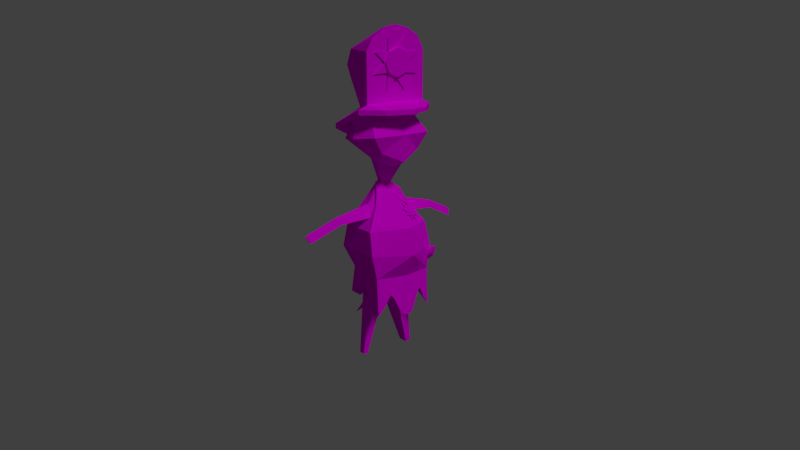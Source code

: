 # Source: policeMan.blend  (saved by Blender 2.77.0; exported with 4.5.12 LTS)
import bpy
from mathutils import Matrix  # noqa: F401  (used for matrix-valued properties, if any)

bpy.ops.wm.read_factory_settings(use_empty=True)
scene = bpy.context.scene
scene.name = 'Scene'

# ---- collections
col_collection_1 = bpy.data.collections.new('Collection 1'); scene.collection.children.link(col_collection_1)
col_collection_4 = bpy.data.collections.new('Collection 4'); scene.collection.children.link(col_collection_4)

# ---- images (referenced by path relative to the original .blend; pixels are not part of the script)
import os
ASSET_DIR = os.environ.get("B2B_ASSET_DIR", "")  # directory of the original .blend (textures are referenced by path, not embedded)
HERE = os.path.dirname(os.path.abspath(__file__))  # packed textures are extracted next to this script under _unpacked/

def load_image(name, relpath, width, height, colorspace="sRGB"):
    """Load a texture the original file referenced (path relative to the .blend, or extracted next to this script)."""
    p = next((c for c in (os.path.join(HERE, relpath), os.path.join(ASSET_DIR, relpath)) if relpath and os.path.exists(c)), "")
    if p:
        img = bpy.data.images.load(p, check_existing=True)
        img.name = name
    else:  # same state as the original file: an image datablock whose file is absent (Cycles renders it pink)
        img = bpy.data.images.new(name, width, height)
        img.source = "FILE"
        img.filepath = "//" + (relpath or name)
    img.colorspace_settings.name = colorspace
    return img
img_colorpalette_jpg = load_image('colorPalette.jpg', 'colorPalette.jpg', 1024, 1024, 'sRGB')

# ---- materials (node trees are filled in below, after node groups)
mat_material = bpy.data.materials.new('Material')
mat_material.alpha_threshold = 0.0
mat_material.roughness = 0.5
mat_material.line_color = (0.0, 0.0, 0.0, 1.0)

# ---- material node trees
mat_material.use_nodes = True; mat_material.node_tree.nodes.clear()
_N = mat_material.node_tree.nodes; _L = mat_material.node_tree.links
n0 = _N.new('ShaderNodeOutputMaterial'); n0.name = 'Material Output'; n0.location = (300, 300)
n1 = _N.new('ShaderNodeBsdfDiffuse'); n1.name = 'Diffuse BSDF'; n1.location = (10, 300)
n2 = _N.new('ShaderNodeTexCoord'); n2.name = 'Texture Coordinate'; n2.location = (120, 149)
n3 = _N.new('ShaderNodeTexImage'); n3.name = 'Image Texture'; n3.location = (367, 136)
n3.width = 140
n3.image = img_colorpalette_jpg
_L.new(n1.outputs[0], n0.inputs[0])
_L.new(n2.outputs[2], n3.inputs[0])
_L.new(n3.outputs[0], n1.inputs[0])
n0.is_active_output = True

# ---- world
world_world = bpy.data.worlds.new('World'); scene.world = world_world
world_world.color = (0.05088, 0.05088, 0.05088)
world_world.use_sun_shadow = False
world_world.sun_shadow_jitter_overblur = 0.0
world_world.cycles.sampling_method = 'NONE'
world_world.cycles.sample_map_resolution = 256

# ---- cameras
cam_camera = bpy.data.cameras.new('Camera')
cam_camera.clip_end = 100.0
cam_camera.lens = 35.0
cam_camera.sensor_width = 32.0
cam_camera.sensor_height = 18.0
cam_camera.display_size = 2.0
cam_camera.dof.focus_distance = 0.0

# ---- lights
light_sun = bpy.data.lights.new('Sun', 'SUN')
light_sun.transmission_factor = 0.0
light_sun.angle = 0.1993
light_sun.energy = 1.0
light_sun.shadow_buffer_clip_start = 0.5
light_sun.shadow_soft_size = 0.1
light_sun.shadow_cascade_max_distance = 1000.0

# ---- meshes
me_cube = bpy.data.meshes.new('Cube')
me_cube.from_pydata([(-0.7193, -0.388, 1.527), (1.382e-08, -0.0907, 3.083), (-1.22e-08, -0.4854, 1.523), (1.382e-08, -0.547, 2.709), (-0.4433, -0.1027, 1.872), (-0.4433, -0.3335, 2.761), (-0.5527, 0.2278, 1.949), (-0.448, 0.2278, 2.953), (-0.246, 0.2278, 1.949), (-0.246, 0.2278, 3.083), (0.246, 0.2278, 1.949), (0.246, 0.2278, 3.083), (0.5527, 0.2278, 1.949), (0.448, 0.2278, 2.953), (0.4433, -0.1027, 1.872), (0.4433, -0.3335, 2.761), (8.93e-09, -0.5146, 2.121), (-0.4433, -0.3335, 2.284), (-0.5527, 0.2278, 2.516), (-0.246, 0.2278, 2.516), (0.246, 0.2278, 2.516), (0.5527, 0.2278, 2.516), (0.4433, -0.3335, 2.284), (1.379e-08, -0.5468, 2.42), (-0.4433, -0.3335, 2.533), (-0.5527, 0.2278, 2.746), (-0.246, 0.2278, 2.8), (0.246, 0.2278, 2.8), (0.5527, 0.2278, 2.746), (0.4433, -0.4442, 2.506), (1.382e-08, 0.2278, 1.949), (1.382e-08, 0.2278, 3.144), (1.382e-08, 0.2278, 2.516), (1.382e-08, 0.2278, 2.8), (-0.7193, -0.3928, 1.608), (-2.454e-08, -0.826, 1.3), (-0.7064, 0.216, 1.882), (-0.3992, 0.5145, 1.882), (0.3992, 0.5145, 1.882), (1.382e-08, 0.6742, 1.882), (0.7064, 0.216, 1.882), (0.7193, -0.3928, 1.608), (9.637e-09, -0.1323, 1.697), (-2.454e-08, -0.826, 1.219), (-0.7064, 0.216, 1.801), (-0.3992, 0.5145, 1.801), (0.3992, 0.5145, 1.801), (1.382e-08, 0.6742, 1.801), (0.7064, 0.216, 1.801), (0.7193, -0.388, 1.527), (0.1614, 0.2529, 2.994), (0.4158, 0.2529, 2.755), (0.4266, 0.2529, 2.406), (0.1876, 0.2529, 2.152), (-0.1614, 0.2529, 2.141), (-0.4158, 0.2529, 2.38), (-0.4266, 0.2529, 2.729), (-0.1876, 0.2529, 2.984), (0.2261, 0.2529, 2.575), (0.1648, 0.2529, 2.413), (0.007026, 0.2529, 2.342), (-0.1549, 0.2529, 2.403), (-0.2261, 0.2529, 2.561), (-0.1648, 0.2529, 2.723), (-0.007026, 0.2529, 2.794), (0.1549, 0.2529, 2.733), (0.2261, 0.2965, 2.575), (0.1648, 0.2965, 2.413), (0.007026, 0.2965, 2.342), (-0.1549, 0.2965, 2.403), (-0.2261, 0.2965, 2.561), (-0.1648, 0.2965, 2.723), (-0.007026, 0.2965, 2.794), (0.1549, 0.2965, 2.733), (-0.2244, -1.248, -2.066), (-0.5563, 0.387, -0.4661), (-0.2574, -1.086, -1.846), (-0.5085, 0.1515, -0.7288), (-0.295, -1.037, -1.908), (-0.5461, 0.1997, -0.7907), (-0.2416, -1.026, -1.908), (-0.4927, 0.2105, -0.7907), (-0.5036, 0.1271, -0.7007), (-0.2892, -1.064, -1.877), (-0.5667, 0.2082, -0.8047), (-0.477, 0.2264, -0.8047), (-0.5899, 0.5527, -0.4402), (-0.6195, 0.4681, -0.5701), (-0.5298, 0.4863, -0.5701), (-0.5403, 0.173, -0.7598), (-0.5571, 0.1632, -0.7527), (-0.6098, 0.4231, -0.5181), (-0.2365, -1.053, -1.877), (-0.4876, 0.1837, -0.7598), (-0.4683, 0.1812, -0.7527), (-0.5211, 0.4411, -0.5181), (-0.5276, 0.2456, -0.8374), (-0.5804, 0.5055, -0.6028), (-0.5288, -0.4081, 1.348), (-0.2717, 0.1283, 1.01), (-0.4182, 0.167, 1.723), (-0.3622, 0.3389, 1.187), (-0.4421, -0.2703, 1.565), (-0.2113, -0.1486, 1.025), (-0.5288, -0.0595, 1.799), (-0.5288, 0.3916, 1.45), (-0.6559, -0.008261, 1.399), (-0.07143, -0.1552, 0.6519), (-0.09614, -0.0215, 0.6272), (-0.5472, -0.3607, -0.06063), (-0.5669, 0.2947, -0.06824), (-0.202, -0.3291, -1.131), (-0.2888, 0.1404, -1.131), (-0.3803, -0.03054, 0.3132), (-0.3828, -0.002069, 0.3058), (-0.407, -0.06259, 0.1287), (-0.4241, 0.1066, 0.1106), (-0.9623, -0.07373, 0.1676), (-0.961, -0.05698, 0.1632), (-0.9104, -0.092, 0.06991), (-0.9134, 0.005612, 0.05447), (-1.483, -0.1717, -0.07163), (-1.482, -0.1552, -0.0759), (-1.419, -0.1885, -0.1702), (-1.429, -0.09303, -0.1844), (-0.319, -0.2646, -1.327), (-0.378, 0.04677, -1.265), (-0.1538, -0.3731, -1.355), (-0.1538, 0.04894, -1.355), (-0.4806, -0.1388, -2.272), (-0.5039, -0.01103, -2.268), (-0.4132, -0.1831, -2.284), (-0.4132, -0.01103, -2.284), (-0.3746, -0.412, -0.8346), (-0.5209, 0.4069, -0.8345), (-0.5971, 0.3913, -0.4543), (-0.5578, -0.4683, -0.4541), (-0.2636, 0.02355, -1.748), (-0.2636, -0.2926, -1.748), (-0.3874, -0.2114, -1.727), (-0.4302, 0.02355, -1.72), (-0.3888, -0.4863, -1.298), (-0.5142, 0.4344, -1.469), (-0.2456, 0.4989, -1.185), (-0.114, 0.5312, -1.469), (-0.392, 0.4667, -1.295), (-0.3019, 0.4828, -1.122), (-0.4515, -0.02594, -1.093), (-0.1249, -0.1557, 0.6272), (-0.353, 0.1641, 0.2048), (-0.238, 0.0328, 0.5113), (-1.245, -0.05782, -0.09915), (-1.237, -0.154, -0.08446), (-1.297, -0.1368, 0.01377), (-1.296, -0.1201, 0.009438), (0.5288, -0.4081, 1.348), (0.2717, 0.1283, 1.01), (0.0, -0.3862, 1.654), (0.0, -0.2357, 0.9633), (0.4182, 0.167, 1.723), (0.3622, 0.3389, 1.187), (0.4421, -0.2703, 1.565), (0.2113, -0.1486, 1.025), (0.0, 0.4466, 1.021), (0.0, 0.269, 1.841), (0.5288, -0.0595, 1.799), (0.5288, 0.3916, 1.45), (0.0, 0.4794, 1.461), (0.6559, -0.008261, 1.399), (0.0, -0.4081, 1.348), (0.0, 0.1411, 0.9102), (0.0, -0.08578, 2.004), (0.07143, -0.1552, 0.6519), (0.09614, -0.0215, 0.6272), (0.0, -0.2015, 0.6272), (0.0, -0.0215, 0.5778), (0.5472, -0.3607, -0.06063), (0.5669, 0.2947, -0.06824), (0.0, -0.7203, -0.008974), (0.0, 0.6119, -0.01912), (0.202, -0.3291, -1.131), (0.2888, 0.1404, -1.131), (0.0, -0.4916, -1.131), (0.0, 0.1404, -1.131), (0.3803, -0.03054, 0.3132), (0.3828, -0.002069, 0.3058), (0.407, -0.06259, 0.1287), (0.4241, 0.1066, 0.1106), (0.9623, -0.07373, 0.1676), (0.961, -0.05698, 0.1632), (0.9104, -0.092, 0.06991), (0.9134, 0.005612, 0.05447), (1.483, -0.1717, -0.07163), (1.482, -0.1552, -0.0759), (1.419, -0.1885, -0.1702), (1.429, -0.09303, -0.1844), (0.319, -0.2646, -1.327), (0.378, 0.04677, -1.265), (0.1538, -0.3731, -1.355), (0.1538, 0.04894, -1.355), (0.4806, -0.1388, -2.272), (0.5039, -0.01103, -2.268), (0.4132, -0.1831, -2.284), (0.4132, -0.01103, -2.284), (0.3746, -0.412, -0.8346), (0.5209, 0.4069, -0.8345), (0.0, 0.5216, -0.835), (0.0, -0.6882, -0.8351), (0.0, 0.707, -0.4515), (0.0, -0.8385, -0.4499), (0.5971, 0.3913, -0.4543), (0.5578, -0.4683, -0.4541), (0.2636, 0.02355, -1.748), (0.2636, -0.2926, -1.748), (0.3874, -0.2114, -1.727), (0.4302, 0.02355, -1.72), (0.3888, -0.4863, -1.298), (0.5142, 0.4344, -1.469), (0.0, 0.5634, -1.506), (0.0, -0.7969, -1.553), (0.2456, 0.4989, -1.185), (0.114, 0.5312, -1.469), (0.392, 0.4667, -1.295), (0.3019, 0.4828, -1.122), (0.4515, -0.02594, -1.093), (0.1249, -0.1557, 0.6272), (0.0, 0.1113, 0.4569), (0.353, 0.1641, 0.2048), (0.238, 0.0328, 0.5113), (1.245, -0.05782, -0.09915), (1.237, -0.154, -0.08446), (1.297, -0.1368, 0.01377), (1.296, -0.1201, 0.009438), (-0.1359, 0.2204, 0.3193), (-0.04611, 0.3284, 0.2531), (-0.06303, 0.428, 0.1352), (-0.1768, 0.4611, 0.03475), (-0.3208, 0.4081, 0.01061), (-0.4106, 0.3001, 0.07689), (-0.3937, 0.2004, 0.1948), (-0.2799, 0.1674, 0.2952), (-0.1351, 0.3486, 0.1806), (-0.1702, 0.3842, 0.122), (-0.2393, 0.3788, 0.08861), (-0.302, 0.3356, 0.09991), (-0.3216, 0.2799, 0.1493), (-0.2865, 0.2443, 0.2079), (-0.2174, 0.2497, 0.2413), (-0.1546, 0.2929, 0.23), (-0.142, 0.3619, 0.1929), (-0.1771, 0.3975, 0.1343), (-0.2463, 0.3921, 0.1008), (-0.309, 0.3489, 0.1122), (-0.3286, 0.2932, 0.1616), (-0.2935, 0.2576, 0.2202), (-0.2243, 0.263, 0.2536), (-0.1616, 0.3061, 0.2423)], [], [(30, 10, 38, 39), (1, 5, 3), (23, 3, 5, 24), (8, 30, 39, 37), (1, 7, 5), (24, 5, 7, 25), (6, 8, 37, 36), (1, 9, 7), (25, 7, 9, 26), (12, 14, 41, 40), (1, 11, 31, 9), (33, 31, 11, 27), (4, 6, 36, 34), (1, 13, 11), (27, 11, 13, 28), (14, 2, 35, 41), (1, 15, 13), (28, 13, 15, 29), (2, 4, 34, 35), (1, 3, 15), (29, 15, 3, 23), (14, 22, 16, 2), (12, 21, 22, 14), (10, 20, 21, 12), (30, 32, 20, 10), (6, 18, 19, 8), (4, 17, 18, 6), (2, 16, 17, 4), (22, 29, 23, 16), (21, 28, 29, 22), (20, 27, 28, 21), (32, 33, 27, 20), (18, 25, 26, 19), (17, 24, 25, 18), (16, 23, 24, 17), (19, 26, 33, 32), (8, 19, 32, 30), (26, 9, 31, 33), (37, 39, 47, 45), (10, 12, 40, 38), (35, 34, 0, 43), (41, 35, 43, 49), (34, 36, 44, 0), (36, 37, 45, 44), (39, 38, 46, 47), (38, 40, 48, 46), (40, 41, 49, 48), (42, 43, 0), (42, 0, 44), (42, 44, 45), (42, 47, 46), (42, 46, 48), (42, 48, 49), (42, 49, 43), (47, 42, 45), (50, 65, 64), (59, 60, 68, 67), (51, 58, 65), (64, 65, 73, 72), (61, 62, 70, 69), (52, 59, 58), (53, 60, 59), (58, 59, 67, 66), (63, 64, 72, 71), (54, 61, 60), (55, 62, 61), (60, 61, 69, 68), (56, 63, 62), (63, 57, 64), (65, 58, 66, 73), (62, 63, 71, 70), (72, 73, 66, 67, 68, 69, 70, 71), (74, 76, 83, 78), (89, 77, 82, 90), (83, 89, 79, 78), (74, 78, 80), (81, 79, 84, 96, 85), (78, 79, 81, 80), (74, 80, 92, 76), (93, 81, 85, 94), (92, 93, 77, 76), (90, 82, 75, 91), (96, 84, 87, 97), (94, 85, 88, 95), (86, 87, 91, 75), (86, 88, 97, 87), (86, 75, 95, 88), (84, 90, 91, 87), (76, 77, 89, 83), (79, 89, 90, 84), (82, 94, 95, 75), (80, 81, 93, 92), (77, 93, 94, 82), (85, 96, 97, 88), (98, 103, 158, 169), (102, 98, 169, 157), (100, 105, 106, 104), (104, 106, 98, 102), (164, 167, 105, 100), (105, 101, 99, 106), (170, 99, 101, 163), (106, 99, 103, 98), (167, 163, 101, 105), (102, 157, 171, 104), (104, 171, 164, 100), (175, 179, 110, 108), (107, 109, 178, 174), (103, 107, 174, 158), (99, 108, 107, 103), (170, 175, 108, 99), (134, 112, 111, 133), (109, 115, 116, 110), (182, 127, 128, 183), (133, 111, 182, 207), (206, 183, 112, 134), (116, 120, 118, 114), (107, 113, 115, 109), (108, 114, 113, 107), (110, 116, 114, 108), (152, 123, 124, 151), (115, 119, 120, 116), (113, 117, 119, 115), (114, 118, 117, 113), (122, 124, 123, 121), (153, 121, 123, 152), (154, 122, 121, 153), (151, 124, 122, 154), (138, 131, 132, 137), (183, 128, 126, 112), (112, 126, 125, 111), (111, 125, 127, 182), (131, 129, 130, 132), (139, 129, 131, 138), (137, 132, 130, 140), (140, 130, 129, 139), (208, 206, 134, 135), (136, 133, 207, 209), (135, 134, 133, 136), (110, 135, 136, 109), (109, 136, 209, 178), (179, 208, 135, 110), (126, 140, 139, 125), (128, 137, 140, 126), (125, 139, 138, 127), (127, 138, 137, 128), (133, 134, 142, 147, 141), (207, 133, 141, 219), (134, 206, 218, 144, 143, 146, 145, 142), (108, 175, 226, 149, 150, 148), (120, 151, 154, 118), (118, 154, 153, 117), (117, 153, 152, 119), (119, 152, 151, 120), (155, 169, 158, 162), (161, 157, 169, 155), (159, 165, 168, 166), (165, 161, 155, 168), (164, 159, 166, 167), (166, 168, 156, 160), (170, 163, 160, 156), (168, 155, 162, 156), (167, 166, 160, 163), (161, 165, 171, 157), (165, 159, 164, 171), (175, 173, 177, 179), (172, 174, 178, 176), (162, 158, 174, 172), (156, 162, 172, 173), (170, 156, 173, 175), (205, 204, 180, 181), (176, 177, 187, 186), (182, 183, 199, 198), (204, 207, 182, 180), (206, 205, 181, 183), (187, 185, 189, 191), (172, 176, 186, 184), (173, 172, 184, 185), (177, 173, 185, 187), (230, 229, 195, 194), (186, 187, 191, 190), (184, 186, 190, 188), (185, 184, 188, 189), (193, 192, 194, 195), (231, 230, 194, 192), (232, 231, 192, 193), (229, 232, 193, 195), (213, 212, 203, 202), (183, 181, 197, 199), (181, 180, 196, 197), (180, 182, 198, 196), (202, 203, 201, 200), (214, 213, 202, 200), (212, 215, 201, 203), (215, 214, 200, 201), (208, 210, 205, 206), (211, 209, 207, 204), (210, 211, 204, 205), (177, 176, 211, 210), (176, 178, 209, 211), (179, 177, 210, 208), (197, 196, 214, 215), (199, 197, 215, 212), (196, 198, 213, 214), (198, 199, 212, 213), (204, 216, 224, 217, 205), (207, 219, 216, 204), (205, 217, 222, 223, 220, 221, 218, 206), (173, 225, 228, 227, 226, 175), (191, 189, 232, 229), (189, 188, 231, 232), (188, 190, 230, 231), (190, 191, 229, 230), (233, 248, 247), (242, 243, 251, 250), (234, 241, 248), (247, 248, 256, 255), (244, 245, 253, 252), (235, 242, 241), (236, 243, 242), (241, 242, 250, 249), (246, 247, 255, 254), (237, 244, 243), (238, 245, 244), (243, 244, 252, 251), (239, 246, 245), (246, 240, 247), (248, 241, 249, 256), (245, 246, 254, 253), (255, 256, 249, 250, 251, 252, 253, 254)])
_uv = me_cube.uv_layers.new(name='UVMap')
_uv.uv.foreach_set('vector', [0.6315, 0.02105, 0.6322, 0.0198, 0.6334, 0.02001, 0.6327, 0.02265, 0.6354, 0.03422, 0.6375, 0.03661, 0.6355, 0.03806, 0.6308, 0.03043, 0.6307, 0.03235, 0.6296, 0.03251, 0.6296, 0.03101, 0.6308, 0.0223, 0.6315, 0.02105, 0.6327, 0.02265, 0.6311, 0.02406, 0.6354, 0.03422, 0.6375, 0.03273, 0.6375, 0.03661, 0.6296, 0.03101, 0.6296, 0.03251, 0.627, 0.03354, 0.627, 0.03215, 0.6299, 0.02386, 0.6308, 0.0223, 0.6311, 0.02406, 0.6293, 0.02447, 0.6354, 0.03422, 0.6365, 0.03234, 0.6375, 0.03273, 0.6384, 0.02954, 0.6379, 0.03091, 0.637, 0.03177, 0.637, 0.02989, 0.6331, 0.01824, 0.6317, 0.01739, 0.6311, 0.01439, 0.6334, 0.0173, 0.6354, 0.03422, 0.6343, 0.03239, 0.6354, 0.03217, 0.6365, 0.03234, 0.6359, 0.02989, 0.6359, 0.03217, 0.6348, 0.03177, 0.6348, 0.02989, 0.6291, 0.02189, 0.6299, 0.02386, 0.6293, 0.02447, 0.627, 0.0217, 0.6354, 0.03422, 0.6334, 0.03282, 0.6343, 0.03239, 0.6348, 0.02989, 0.6348, 0.03177, 0.6339, 0.03091, 0.6334, 0.02954, 0.6317, 0.01739, 0.6286, 0.01753, 0.6272, 0.01581, 0.6311, 0.01439, 0.6354, 0.03422, 0.6335, 0.0367, 0.6334, 0.03282, 0.6384, 0.02566, 0.6384, 0.02426, 0.641, 0.02529, 0.6416, 0.02692, 0.6286, 0.01753, 0.6291, 0.02189, 0.627, 0.0217, 0.6272, 0.01581, 0.6354, 0.03422, 0.6355, 0.03806, 0.6335, 0.0367, 0.6335, 0.03815, 0.6335, 0.0367, 0.6355, 0.03806, 0.6355, 0.03897, 0.6402, 0.03126, 0.6411, 0.02844, 0.6422, 0.02931, 0.6422, 0.03327, 0.6387, 0.03092, 0.6385, 0.02718, 0.6411, 0.02844, 0.6402, 0.03126, 0.6348, 0.02426, 0.6348, 0.02801, 0.6334, 0.02801, 0.6334, 0.02426, 0.6359, 0.02426, 0.6359, 0.02801, 0.6348, 0.02801, 0.6348, 0.02426, 0.6384, 0.02426, 0.6384, 0.02801, 0.637, 0.02801, 0.637, 0.02426, 0.6288, 0.02654, 0.6297, 0.02936, 0.6271, 0.03063, 0.6272, 0.02688, 0.6308, 0.02447, 0.6308, 0.02844, 0.6297, 0.02936, 0.6288, 0.02654, 0.6411, 0.02844, 0.6416, 0.02692, 0.6422, 0.02732, 0.6422, 0.02931, 0.6385, 0.02718, 0.6384, 0.02566, 0.6416, 0.02692, 0.6411, 0.02844, 0.6348, 0.02801, 0.6348, 0.02989, 0.6334, 0.02954, 0.6334, 0.02801, 0.6359, 0.02801, 0.6359, 0.02989, 0.6348, 0.02989, 0.6348, 0.02801, 0.6384, 0.02801, 0.6384, 0.02954, 0.637, 0.02989, 0.637, 0.02801, 0.6297, 0.02936, 0.6296, 0.03101, 0.627, 0.03215, 0.6271, 0.03063, 0.6308, 0.02844, 0.6308, 0.03043, 0.6296, 0.03101, 0.6297, 0.02936, 0.637, 0.02801, 0.637, 0.02989, 0.6359, 0.02989, 0.6359, 0.02801, 0.637, 0.02426, 0.637, 0.02801, 0.6359, 0.02801, 0.6359, 0.02426, 0.637, 0.02989, 0.637, 0.03177, 0.6359, 0.03217, 0.6359, 0.02989, 0.6404, 0.02172, 0.6404, 0.01907, 0.6408, 0.01907, 0.6408, 0.02172, 0.6322, 0.0198, 0.6331, 0.01824, 0.6334, 0.0173, 0.6334, 0.02001, 0.6329, 0.03273, 0.6327, 0.02887, 0.633, 0.02909, 0.6332, 0.03297, 0.64, 0.01842, 0.6401, 0.01463, 0.6404, 0.01439, 0.6403, 0.01821, 0.6327, 0.02887, 0.6329, 0.02447, 0.6332, 0.02472, 0.633, 0.02909, 0.6404, 0.02375, 0.6404, 0.02172, 0.6408, 0.02172, 0.6408, 0.02375, 0.6404, 0.01907, 0.6404, 0.01642, 0.6408, 0.01642, 0.6408, 0.01907, 0.6404, 0.01642, 0.6404, 0.01439, 0.6408, 0.01439, 0.6408, 0.01642, 0.6401, 0.02283, 0.64, 0.01842, 0.6403, 0.01821, 0.6404, 0.02259, 0.6366, 0.01946, 0.6339, 0.02299, 0.6334, 0.01725, 0.6366, 0.01946, 0.6334, 0.01725, 0.6356, 0.01439, 0.6366, 0.01946, 0.6356, 0.01439, 0.6375, 0.01458, 0.6366, 0.01946, 0.6393, 0.01582, 0.64, 0.01846, 0.6366, 0.01946, 0.64, 0.01846, 0.64, 0.02126, 0.6366, 0.01946, 0.64, 0.02126, 0.6378, 0.02426, 0.6366, 0.01946, 0.6378, 0.02426, 0.6339, 0.02299, 0.6393, 0.01582, 0.6366, 0.01946, 0.6375, 0.01458, 0.5295, 0.8919, 0.5295, 0.8937, 0.5288, 0.8933, 0.5304, 0.8928, 0.5303, 0.8917, 0.5305, 0.8917, 0.5306, 0.8928, 0.5302, 0.8903, 0.5295, 0.8889, 0.5302, 0.8886, 0.5305, 0.8896, 0.5307, 0.8907, 0.5305, 0.8907, 0.5303, 0.8896, 0.5313, 0.8858, 0.5313, 0.8868, 0.5311, 0.8868, 0.5312, 0.8858, 0.5299, 0.892, 0.5303, 0.8937, 0.5295, 0.8937, 0.5303, 0.8903, 0.5303, 0.892, 0.5295, 0.8917, 0.5313, 0.889, 0.5313, 0.89, 0.5312, 0.89, 0.5311, 0.889, 0.5307, 0.8886, 0.5305, 0.8896, 0.5303, 0.8896, 0.5305, 0.8886, 0.5292, 0.8903, 0.5295, 0.8919, 0.5288, 0.8919, 0.5295, 0.8937, 0.5295, 0.8954, 0.5288, 0.895, 0.5303, 0.8917, 0.5304, 0.8907, 0.5306, 0.8907, 0.5305, 0.8917, 0.5295, 0.8903, 0.5288, 0.8889, 0.5295, 0.8886, 0.5361, 0.8935, 0.5361, 0.8952, 0.5354, 0.8939, 0.5313, 0.8879, 0.5313, 0.889, 0.5311, 0.889, 0.5312, 0.8879, 0.5313, 0.8868, 0.5313, 0.8879, 0.5312, 0.8879, 0.5311, 0.8868, 0.5288, 0.8878, 0.5288, 0.8866, 0.5293, 0.8858, 0.5301, 0.8858, 0.5307, 0.8866, 0.5307, 0.8878, 0.5301, 0.8886, 0.5293, 0.8886, 0.228, 0.01326, 0.2287, 0.01527, 0.228, 0.01527, 0.2275, 0.01527, 0.2306, 0.01758, 0.2302, 0.01727, 0.2302, 0.01699, 0.2309, 0.01751, 0.228, 0.01527, 0.228, 0.02785, 0.2275, 0.02786, 0.2275, 0.01527, 0.2291, 0.02768, 0.2287, 0.02571, 0.2296, 0.02571, 0.2298, 0.01789, 0.2306, 0.01789, 0.2309, 0.01803, 0.2302, 0.01835, 0.2296, 0.01803, 0.2287, 0.02571, 0.2287, 0.01326, 0.2296, 0.01326, 0.2296, 0.02571, 0.227, 0.01326, 0.2275, 0.01527, 0.2269, 0.01527, 0.2262, 0.01527, 0.2298, 0.01758, 0.2298, 0.01789, 0.2296, 0.01803, 0.2296, 0.01751, 0.2269, 0.01527, 0.2269, 0.02785, 0.2262, 0.02786, 0.2262, 0.01527, 0.2327, 0.01326, 0.2339, 0.01327, 0.2339, 0.01591, 0.2327, 0.0159, 0.2346, 0.01326, 0.2352, 0.01331, 0.2352, 0.01592, 0.2346, 0.01588, 0.2305, 0.01699, 0.2296, 0.01699, 0.2296, 0.01434, 0.2305, 0.01435, 0.2326, 0.01699, 0.2317, 0.01591, 0.2327, 0.0159, 0.2339, 0.01591, 0.2346, 0.01704, 0.2339, 0.01592, 0.2346, 0.01588, 0.2352, 0.01592, 0.2304, 0.01326, 0.2317, 0.01434, 0.2305, 0.01435, 0.2296, 0.01434, 0.2317, 0.01326, 0.2327, 0.01326, 0.2327, 0.0159, 0.2317, 0.01591, 0.2287, 0.01527, 0.2287, 0.02786, 0.228, 0.02785, 0.228, 0.01527, 0.2306, 0.01789, 0.2306, 0.01758, 0.2309, 0.01751, 0.2309, 0.01803, 0.2317, 0.01698, 0.2305, 0.01699, 0.2305, 0.01435, 0.2317, 0.01434, 0.2275, 0.01527, 0.2275, 0.02786, 0.2269, 0.02785, 0.2269, 0.01527, 0.2302, 0.01727, 0.2298, 0.01758, 0.2296, 0.01751, 0.2302, 0.01699, 0.2339, 0.01331, 0.2346, 0.01326, 0.2346, 0.01588, 0.2339, 0.01592, 0.5811, 0.8905, 0.5823, 0.8889, 0.5832, 0.8883, 0.5832, 0.8905, 0.5814, 0.892, 0.5811, 0.8905, 0.5832, 0.8905, 0.5832, 0.8924, 0.5825, 0.8973, 0.5813, 0.8963, 0.5826, 0.8951, 0.5835, 0.8966, 0.5855, 0.9012, 0.5839, 0.9012, 0.584, 0.8985, 0.5848, 0.8995, 0.5824, 0.9002, 0.581, 0.8996, 0.5813, 0.8963, 0.5825, 0.8973, 0.5855, 0.8838, 0.5847, 0.8833, 0.5843, 0.8818, 0.5861, 0.8812, 0.5832, 0.8818, 0.5843, 0.8818, 0.5847, 0.8833, 0.5832, 0.8838, 0.5861, 0.8812, 0.5843, 0.8818, 0.5841, 0.88, 0.5856, 0.8786, 0.5857, 0.8985, 0.5839, 0.8985, 0.5845, 0.8961, 0.5856, 0.8951, 0.5814, 0.892, 0.5832, 0.8924, 0.5832, 0.8951, 0.5811, 0.8938, 0.5835, 0.8966, 0.5839, 0.9002, 0.5824, 0.9002, 0.5825, 0.8973, 0.7425, 0.01294, 0.7457, 0.01134, 0.7457, 0.01552, 0.7426, 0.01344, 0.7476, 0.01926, 0.7457, 0.0145, 0.7479, 0.01427, 0.7479, 0.01904, 0.5823, 0.8889, 0.5829, 0.8865, 0.5832, 0.8863, 0.5832, 0.8883, 0.5832, 0.8943, 0.5838, 0.8918, 0.5843, 0.8919, 0.5843, 0.8943, 0.5799, 0.8986, 0.5805, 0.8966, 0.5808, 0.8971, 0.5808, 0.8998, 0.7378, 0.0187, 0.7394, 0.01776, 0.7411, 0.01899, 0.7408, 0.02086, 0.7437, 0.01751, 0.7439, 0.01564, 0.7445, 0.01521, 0.7457, 0.01552, 0.7369, 0.03304, 0.7374, 0.03134, 0.7391, 0.03134, 0.7395, 0.03304, 0.7408, 0.02086, 0.7411, 0.01899, 0.7419, 0.01951, 0.7421, 0.02175, 0.7508, 0.02745, 0.7492, 0.02715, 0.7494, 0.02536, 0.7508, 0.02406, 0.7418, 0.0256, 0.7415, 0.02879, 0.741, 0.02898, 0.7411, 0.02518, 0.7509, 0.02116, 0.75, 0.01917, 0.75, 0.01798, 0.7509, 0.01652, 0.7426, 0.01344, 0.7437, 0.01519, 0.7436, 0.01526, 0.7421, 0.01371, 0.7457, 0.01552, 0.7445, 0.01521, 0.7437, 0.01519, 0.7426, 0.01344, 0.5862, 0.902, 0.5863, 0.9036, 0.586, 0.9035, 0.5859, 0.902, 0.7511, 0.0279, 0.7509, 0.03103, 0.7505, 0.03093, 0.7504, 0.0278, 0.7493, 0.02406, 0.7492, 0.0202, 0.7496, 0.02032, 0.75, 0.02353, 0.7437, 0.01519, 0.7447, 0.01866, 0.7447, 0.01872, 0.7436, 0.01526, 0.5833, 0.8966, 0.5836, 0.8972, 0.5832, 0.8972, 0.5832, 0.8966, 0.5846, 0.8878, 0.5848, 0.886, 0.5852, 0.8862, 0.5851, 0.888, 0.5805, 0.8898, 0.581, 0.8915, 0.5809, 0.8916, 0.5804, 0.8899, 0.5769, 0.9001, 0.5771, 0.9019, 0.5766, 0.9021, 0.5764, 0.9003, 0.7377, 0.02873, 0.7382, 0.02518, 0.7389, 0.02518, 0.739, 0.02873, 0.7492, 0.01652, 0.7489, 0.01827, 0.7479, 0.01821, 0.7481, 0.01712, 0.7394, 0.01776, 0.7399, 0.01716, 0.7411, 0.01762, 0.7411, 0.01899, 0.7448, 0.02909, 0.7447, 0.02777, 0.7454, 0.02785, 0.7457, 0.02935, 0.7398, 0.03135, 0.7395, 0.03107, 0.7395, 0.03025, 0.7398, 0.03025, 0.745, 0.02536, 0.7454, 0.02208, 0.7457, 0.02211, 0.7455, 0.02542, 0.749, 0.02088, 0.7492, 0.02444, 0.7488, 0.02453, 0.7484, 0.02106, 0.7407, 0.01452, 0.7416, 0.01134, 0.7421, 0.01165, 0.7415, 0.01509, 0.7447, 0.0248, 0.7444, 0.02734, 0.7423, 0.02716, 0.7421, 0.0247, 0.7403, 0.02314, 0.7408, 0.02086, 0.7421, 0.02175, 0.742, 0.0244, 0.7372, 0.02094, 0.7378, 0.0187, 0.7408, 0.02086, 0.7403, 0.02314, 0.7369, 0.02347, 0.7372, 0.02094, 0.7403, 0.02314, 0.7393, 0.02518, 0.7457, 0.0145, 0.7457, 0.01188, 0.7479, 0.01134, 0.7479, 0.01427, 0.7447, 0.02208, 0.7447, 0.0248, 0.7421, 0.0247, 0.7422, 0.02229, 0.7399, 0.01716, 0.7407, 0.01452, 0.7415, 0.01509, 0.7411, 0.01762, 0.7489, 0.01827, 0.749, 0.02088, 0.7484, 0.02106, 0.7479, 0.01821, 0.7447, 0.02777, 0.745, 0.02536, 0.7455, 0.02542, 0.7454, 0.02785, 0.7374, 0.03134, 0.7377, 0.02873, 0.739, 0.02873, 0.7391, 0.03134, 0.7408, 0.02086, 0.7378, 0.0187, 0.7387, 0.01491, 0.7398, 0.01832, 0.7418, 0.01831, 0.741, 0.02983, 0.7395, 0.03025, 0.7395, 0.02725, 0.741, 0.02518, 0.7423, 0.02716, 0.7444, 0.02734, 0.7443, 0.0316, 0.7439, 0.03133, 0.7434, 0.02947, 0.7432, 0.02906, 0.7428, 0.03013, 0.7422, 0.0312, 0.7426, 0.01344, 0.7425, 0.01294, 0.7432, 0.0126, 0.7444, 0.01456, 0.7432, 0.01413, 0.7422, 0.01403, 0.7415, 0.02879, 0.7416, 0.03062, 0.7412, 0.03082, 0.741, 0.02898, 0.7447, 0.01866, 0.7452, 0.02034, 0.7452, 0.0204, 0.7447, 0.01872, 0.7492, 0.0202, 0.7494, 0.01836, 0.7498, 0.01852, 0.7496, 0.02032, 0.7509, 0.03103, 0.751, 0.03257, 0.7506, 0.03249, 0.7505, 0.03093, 0.5811, 0.8905, 0.5832, 0.8905, 0.5832, 0.8883, 0.5823, 0.8889, 0.5814, 0.892, 0.5832, 0.8924, 0.5832, 0.8905, 0.5811, 0.8905, 0.5825, 0.8973, 0.5835, 0.8966, 0.5826, 0.8951, 0.5813, 0.8963, 0.5855, 0.9012, 0.5848, 0.8995, 0.584, 0.8985, 0.5839, 0.9012, 0.5824, 0.9002, 0.5825, 0.8973, 0.5813, 0.8963, 0.581, 0.8996, 0.5855, 0.8838, 0.5861, 0.8812, 0.5843, 0.8818, 0.5847, 0.8833, 0.5832, 0.8818, 0.5832, 0.8838, 0.5847, 0.8833, 0.5843, 0.8818, 0.5861, 0.8812, 0.5856, 0.8786, 0.5841, 0.88, 0.5843, 0.8818, 0.5857, 0.8985, 0.5856, 0.8951, 0.5845, 0.8961, 0.5839, 0.8985, 0.5814, 0.892, 0.5811, 0.8938, 0.5832, 0.8951, 0.5832, 0.8924, 0.5835, 0.8966, 0.5825, 0.8973, 0.5824, 0.9002, 0.5839, 0.9002, 0.7425, 0.01294, 0.7426, 0.01344, 0.7457, 0.01552, 0.7457, 0.01134, 0.7476, 0.01926, 0.7479, 0.01904, 0.7479, 0.01427, 0.7457, 0.0145, 0.5823, 0.8889, 0.5832, 0.8883, 0.5832, 0.8863, 0.5829, 0.8865, 0.5832, 0.8943, 0.5843, 0.8943, 0.5843, 0.8919, 0.5838, 0.8918, 0.5799, 0.8986, 0.5808, 0.8998, 0.5808, 0.8971, 0.5805, 0.8966, 0.7378, 0.0187, 0.7408, 0.02086, 0.7411, 0.01899, 0.7394, 0.01776, 0.7437, 0.01751, 0.7457, 0.01552, 0.7445, 0.01521, 0.7439, 0.01564, 0.7369, 0.03304, 0.7395, 0.03304, 0.7391, 0.03134, 0.7374, 0.03134, 0.7408, 0.02086, 0.7421, 0.02175, 0.7419, 0.01951, 0.7411, 0.01899, 0.7508, 0.02745, 0.7508, 0.02406, 0.7494, 0.02536, 0.7492, 0.02715, 0.7418, 0.0256, 0.7411, 0.02518, 0.741, 0.02898, 0.7415, 0.02879, 0.7509, 0.02116, 0.7509, 0.01652, 0.75, 0.01798, 0.75, 0.01917, 0.7426, 0.01344, 0.7421, 0.01371, 0.7436, 0.01526, 0.7437, 0.01519, 0.7457, 0.01552, 0.7426, 0.01344, 0.7437, 0.01519, 0.7445, 0.01521, 0.5862, 0.902, 0.5859, 0.902, 0.586, 0.9035, 0.5863, 0.9036, 0.7511, 0.0279, 0.7504, 0.0278, 0.7505, 0.03093, 0.7509, 0.03103, 0.7493, 0.02406, 0.75, 0.02353, 0.7496, 0.02032, 0.7492, 0.0202, 0.7437, 0.01519, 0.7436, 0.01526, 0.7447, 0.01872, 0.7447, 0.01866, 0.5833, 0.8966, 0.5832, 0.8966, 0.5832, 0.8972, 0.5836, 0.8972, 0.5846, 0.8878, 0.5851, 0.888, 0.5852, 0.8862, 0.5848, 0.886, 0.5805, 0.8898, 0.5804, 0.8899, 0.5809, 0.8916, 0.581, 0.8915, 0.5769, 0.9001, 0.5764, 0.9003, 0.5766, 0.9021, 0.5771, 0.9019, 0.7377, 0.02873, 0.739, 0.02873, 0.7389, 0.02518, 0.7382, 0.02518, 0.7492, 0.01652, 0.7481, 0.01712, 0.7479, 0.01821, 0.7489, 0.01827, 0.7394, 0.01776, 0.7411, 0.01899, 0.7411, 0.01762, 0.7399, 0.01716, 0.7448, 0.02909, 0.7457, 0.02935, 0.7454, 0.02785, 0.7447, 0.02777, 0.7398, 0.03135, 0.7398, 0.03025, 0.7395, 0.03025, 0.7395, 0.03107, 0.745, 0.02536, 0.7455, 0.02542, 0.7457, 0.02211, 0.7454, 0.02208, 0.749, 0.02088, 0.7484, 0.02106, 0.7488, 0.02453, 0.7492, 0.02444, 0.7407, 0.01452, 0.7415, 0.01509, 0.7421, 0.01165, 0.7416, 0.01134, 0.7447, 0.0248, 0.7421, 0.0247, 0.7423, 0.02716, 0.7444, 0.02734, 0.7403, 0.02314, 0.742, 0.0244, 0.7421, 0.02175, 0.7408, 0.02086, 0.7372, 0.02094, 0.7403, 0.02314, 0.7408, 0.02086, 0.7378, 0.0187, 0.7369, 0.02347, 0.7393, 0.02518, 0.7403, 0.02314, 0.7372, 0.02094, 0.7457, 0.0145, 0.7479, 0.01427, 0.7479, 0.01134, 0.7457, 0.01188, 0.7447, 0.02208, 0.7422, 0.02229, 0.7421, 0.0247, 0.7447, 0.0248, 0.7399, 0.01716, 0.7411, 0.01762, 0.7415, 0.01509, 0.7407, 0.01452, 0.7489, 0.01827, 0.7479, 0.01821, 0.7484, 0.02106, 0.749, 0.02088, 0.7447, 0.02777, 0.7454, 0.02785, 0.7455, 0.02542, 0.745, 0.02536, 0.7374, 0.03134, 0.7391, 0.03134, 0.739, 0.02873, 0.7377, 0.02873, 0.7408, 0.02086, 0.7418, 0.01831, 0.7398, 0.01832, 0.7387, 0.01491, 0.7378, 0.0187, 0.741, 0.02983, 0.741, 0.02518, 0.7395, 0.02725, 0.7395, 0.03025, 0.7423, 0.02716, 0.7422, 0.0312, 0.7428, 0.03013, 0.7432, 0.02906, 0.7434, 0.02947, 0.7439, 0.03133, 0.7443, 0.0316, 0.7444, 0.02734, 0.7426, 0.01344, 0.7422, 0.01403, 0.7432, 0.01413, 0.7444, 0.01456, 0.7432, 0.0126, 0.7425, 0.01294, 0.7415, 0.02879, 0.741, 0.02898, 0.7412, 0.03082, 0.7416, 0.03062, 0.7447, 0.01866, 0.7447, 0.01872, 0.7452, 0.0204, 0.7452, 0.02034, 0.7492, 0.0202, 0.7496, 0.02032, 0.7498, 0.01852, 0.7494, 0.01836, 0.7509, 0.03103, 0.7505, 0.03093, 0.7506, 0.03249, 0.751, 0.03257, 0.5295, 0.8919, 0.5295, 0.8937, 0.5288, 0.8933, 0.5304, 0.8928, 0.5303, 0.8917, 0.5305, 0.8917, 0.5306, 0.8928, 0.5302, 0.8903, 0.5295, 0.8889, 0.5302, 0.8886, 0.5305, 0.8896, 0.5307, 0.8907, 0.5305, 0.8907, 0.5303, 0.8896, 0.5313, 0.8858, 0.5313, 0.8868, 0.5311, 0.8868, 0.5312, 0.8858, 0.5299, 0.892, 0.5303, 0.8937, 0.5295, 0.8937, 0.5303, 0.8903, 0.5303, 0.892, 0.5295, 0.8917, 0.5313, 0.889, 0.5313, 0.89, 0.5312, 0.89, 0.5311, 0.889, 0.5307, 0.8886, 0.5305, 0.8896, 0.5303, 0.8896, 0.5305, 0.8886, 0.5292, 0.8903, 0.5295, 0.8919, 0.5288, 0.8919, 0.5295, 0.8937, 0.5295, 0.8954, 0.5288, 0.895, 0.5303, 0.8917, 0.5304, 0.8907, 0.5306, 0.8907, 0.5305, 0.8917, 0.5295, 0.8903, 0.5288, 0.8889, 0.5295, 0.8886, 0.5361, 0.8935, 0.5361, 0.8952, 0.5354, 0.8939, 0.5313, 0.8879, 0.5313, 0.889, 0.5311, 0.889, 0.5312, 0.8879, 0.5313, 0.8868, 0.5313, 0.8879, 0.5312, 0.8879, 0.5311, 0.8868, 0.5288, 0.8878, 0.5288, 0.8866, 0.5293, 0.8858, 0.5301, 0.8858, 0.5307, 0.8866, 0.5307, 0.8878, 0.5301, 0.8886, 0.5293, 0.8886])
me_cube.materials.append(mat_material)
me_cube.use_remesh_preserve_volume = False
me_cube.use_remesh_preserve_attributes = False
me_cube.use_mirror_vertex_groups = False
me_cube.update()

# ---- objects
ob_cube = bpy.data.objects.new('Cube', me_cube)
ob_sun = bpy.data.objects.new('Sun', light_sun)
ob_camera = bpy.data.objects.new('Camera', cam_camera)

# ---- transforms, parenting, visibility, modifiers, constraints
ob_cube.location = (7.05e-08, -0.1171, 1.02)
ob_cube.rotation_euler = (0.0, -0.0, 3.142)
ob_cube.scale = (0.417, 0.417, 0.417)
ob_cube.lock_rotations_4d = False
ob_cube.empty_display_type = 'ARROWS'
ob_cube.lineart.crease_threshold = 0.0
ob_sun.location = (1.051, -1.67, 4.523)
ob_sun.rotation_euler = (0.6575, -0.2657, 0.3263)
ob_sun.lineart.crease_threshold = 0.0
ob_camera.location = (-3.519, -4.722, 2.599)
ob_camera.rotation_euler = (1.298, -2.59e-06, -0.6678)
ob_camera.scale = (1.0, 1.0, 1.0)
ob_camera.lineart.crease_threshold = 0.0

# ---- collection membership
col_collection_1.objects.link(ob_cube)
col_collection_4.objects.link(ob_sun)
col_collection_4.objects.link(ob_camera)

# ---- scene / render settings (as saved in the file)
scene.camera = ob_camera
scene.frame_start = 1; scene.frame_end = 250; scene.frame_set(0)
scene.render.engine = 'CYCLES'
scene.render.resolution_percentage = 50
scene.render.dither_intensity = 0.0
scene.cycles.use_denoising = False
scene.cycles.samples = 10
scene.cycles.sampling_pattern = 'TABULATED_SOBOL'
scene.cycles.light_sampling_threshold = 0.0
scene.cycles.use_adaptive_sampling = False
scene.cycles.use_light_tree = False
scene.cycles.blur_glossy = 0.0
scene.cycles.pixel_filter_type = 'GAUSSIAN'
scene.cycles.sample_clamp_indirect = 0.0
scene.view_settings.view_transform = 'Standard'
bpy.context.view_layer.update()
